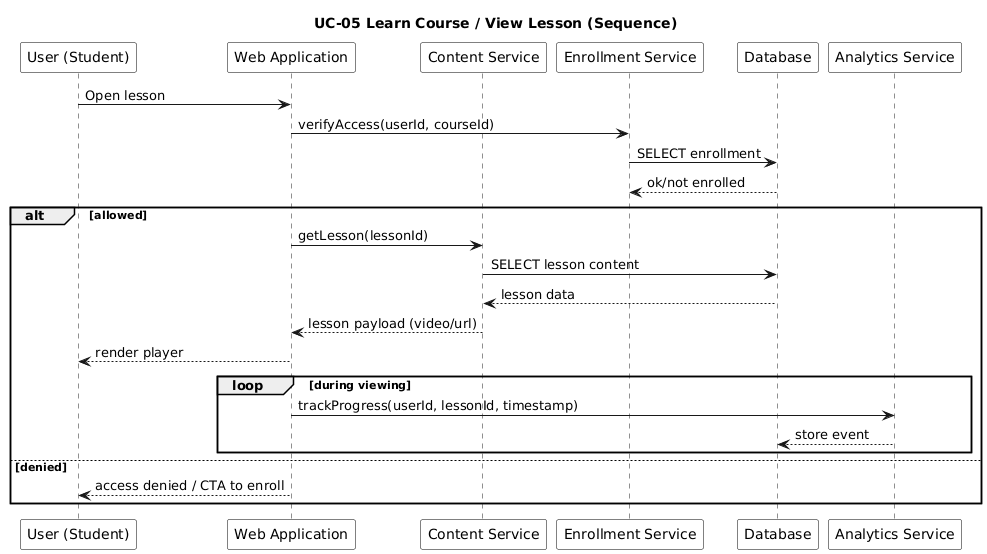

The diagram above was rendered by PlantUML. Its source (embedded in the PNG):
@startuml
title UC-05 Learn Course / View Lesson (Sequence)
' Cấu hình giao diện để tránh lỗi chữ trắng nền trắng
skinparam participant {
    BackgroundColor White
    BorderColor Black
    FontColor Black
}

' Khai báo rõ ràng: "Tên hiển thị trên hình" as ID_dùng_trong_code
participant "User (Student)" as User
participant "Web Application" as WebApp
participant "Content Service" as ContentService
participant "Enrollment Service" as EnrollmentService
participant "Database" as DB
participant "Analytics Service" as Analytics

' Logic giữ nguyên, dùng ID ngắn gọn
User -> WebApp: Open lesson
WebApp -> EnrollmentService: verifyAccess(userId, courseId)
EnrollmentService -> DB: SELECT enrollment
DB --> EnrollmentService: ok/not enrolled

alt allowed
    WebApp -> ContentService: getLesson(lessonId)
    ContentService -> DB: SELECT lesson content
    DB --> ContentService: lesson data
    ContentService --> WebApp: lesson payload (video/url)
    WebApp --> User: render player
    
    loop during viewing
        WebApp -> Analytics: trackProgress(userId, lessonId, timestamp)
        Analytics --> DB: store event
    end
else denied
    WebApp --> User: access denied / CTA to enroll
end
@enduml